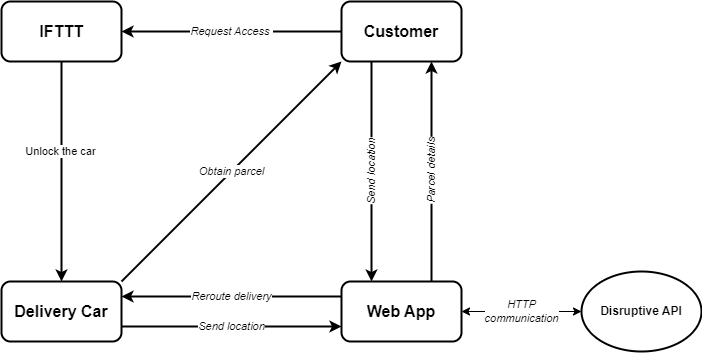

The diagram above was exported from draw.io. Its source (the exported page's mxGraphModel, read from the mxfile embedded in the PNG):
<mxGraphModel dx="724" dy="459" grid="1" gridSize="10" guides="1" tooltips="1" connect="1" arrows="1" fold="1" page="1" pageScale="1" pageWidth="827" pageHeight="1169" math="0" shadow="0">
  <root>
    <mxCell id="0" />
    <mxCell id="1" parent="0" />
    <mxCell id="irDRj1Aol5tiN9uP7PcL-17" value="Send location" style="edgeStyle=orthogonalEdgeStyle;rounded=0;orthogonalLoop=1;jettySize=auto;html=1;exitX=1;exitY=0.75;exitDx=0;exitDy=0;entryX=0;entryY=0.75;entryDx=0;entryDy=0;startArrow=none;startFill=0;strokeWidth=2;fontStyle=2" edge="1" parent="1" source="irDRj1Aol5tiN9uP7PcL-1" target="irDRj1Aol5tiN9uP7PcL-2">
      <mxGeometry relative="1" as="geometry" />
    </mxCell>
    <mxCell id="irDRj1Aol5tiN9uP7PcL-1" value="&lt;b&gt;&lt;font style=&quot;font-size: 16px;&quot;&gt;Delivery Car&lt;/font&gt;&lt;/b&gt;" style="rounded=1;whiteSpace=wrap;html=1;strokeWidth=2;" vertex="1" parent="1">
      <mxGeometry x="100" y="440" width="120" height="60" as="geometry" />
    </mxCell>
    <mxCell id="irDRj1Aol5tiN9uP7PcL-8" value="Reroute delivery" style="edgeStyle=orthogonalEdgeStyle;rounded=0;orthogonalLoop=1;jettySize=auto;html=1;exitX=0;exitY=0.25;exitDx=0;exitDy=0;entryX=1;entryY=0.25;entryDx=0;entryDy=0;startArrow=none;startFill=0;strokeWidth=2;fontStyle=2" edge="1" parent="1" source="irDRj1Aol5tiN9uP7PcL-2" target="irDRj1Aol5tiN9uP7PcL-1">
      <mxGeometry relative="1" as="geometry" />
    </mxCell>
    <mxCell id="irDRj1Aol5tiN9uP7PcL-12" value="Parcel details" style="edgeStyle=orthogonalEdgeStyle;rounded=0;orthogonalLoop=1;jettySize=auto;html=1;exitX=0.75;exitY=0;exitDx=0;exitDy=0;entryX=0.75;entryY=1;entryDx=0;entryDy=0;startArrow=none;startFill=0;horizontal=0;strokeWidth=2;fontStyle=2" edge="1" parent="1" source="irDRj1Aol5tiN9uP7PcL-2" target="irDRj1Aol5tiN9uP7PcL-3">
      <mxGeometry relative="1" as="geometry" />
    </mxCell>
    <mxCell id="irDRj1Aol5tiN9uP7PcL-15" value="HTTP&lt;br&gt;communication" style="edgeStyle=orthogonalEdgeStyle;rounded=0;orthogonalLoop=1;jettySize=auto;html=1;exitX=1;exitY=0.5;exitDx=0;exitDy=0;entryX=0;entryY=0.5;entryDx=0;entryDy=0;startArrow=classic;startFill=1;fontStyle=2" edge="1" parent="1" source="irDRj1Aol5tiN9uP7PcL-2" target="irDRj1Aol5tiN9uP7PcL-14">
      <mxGeometry relative="1" as="geometry" />
    </mxCell>
    <mxCell id="irDRj1Aol5tiN9uP7PcL-2" value="&lt;b&gt;&lt;font style=&quot;font-size: 16px;&quot;&gt;Web App&lt;/font&gt;&lt;/b&gt;" style="rounded=1;whiteSpace=wrap;html=1;strokeWidth=2;" vertex="1" parent="1">
      <mxGeometry x="440" y="440" width="120" height="60" as="geometry" />
    </mxCell>
    <mxCell id="irDRj1Aol5tiN9uP7PcL-10" value="Request Access&amp;nbsp;" style="edgeStyle=orthogonalEdgeStyle;rounded=0;orthogonalLoop=1;jettySize=auto;html=1;exitX=0;exitY=0.5;exitDx=0;exitDy=0;entryX=1;entryY=0.5;entryDx=0;entryDy=0;startArrow=none;startFill=0;strokeWidth=2;fontStyle=2" edge="1" parent="1" source="irDRj1Aol5tiN9uP7PcL-3" target="irDRj1Aol5tiN9uP7PcL-4">
      <mxGeometry relative="1" as="geometry" />
    </mxCell>
    <mxCell id="irDRj1Aol5tiN9uP7PcL-11" value="Send location" style="edgeStyle=orthogonalEdgeStyle;rounded=0;orthogonalLoop=1;jettySize=auto;html=1;exitX=0.25;exitY=1;exitDx=0;exitDy=0;entryX=0.25;entryY=0;entryDx=0;entryDy=0;startArrow=none;startFill=0;horizontal=0;strokeWidth=2;fontStyle=2" edge="1" parent="1" source="irDRj1Aol5tiN9uP7PcL-3" target="irDRj1Aol5tiN9uP7PcL-2">
      <mxGeometry relative="1" as="geometry" />
    </mxCell>
    <mxCell id="irDRj1Aol5tiN9uP7PcL-3" value="&lt;b&gt;&lt;font style=&quot;font-size: 16px;&quot;&gt;Customer&lt;/font&gt;&lt;/b&gt;" style="rounded=1;whiteSpace=wrap;html=1;strokeWidth=2;" vertex="1" parent="1">
      <mxGeometry x="440" y="160" width="120" height="60" as="geometry" />
    </mxCell>
    <mxCell id="irDRj1Aol5tiN9uP7PcL-9" style="edgeStyle=orthogonalEdgeStyle;rounded=0;orthogonalLoop=1;jettySize=auto;html=1;exitX=0.5;exitY=1;exitDx=0;exitDy=0;entryX=0.5;entryY=0;entryDx=0;entryDy=0;startArrow=none;startFill=0;strokeWidth=2;fontStyle=2;horizontal=0;" edge="1" parent="1" source="irDRj1Aol5tiN9uP7PcL-4" target="irDRj1Aol5tiN9uP7PcL-1">
      <mxGeometry relative="1" as="geometry" />
    </mxCell>
    <mxCell id="irDRj1Aol5tiN9uP7PcL-16" value="Unlock the car" style="edgeLabel;html=1;align=center;verticalAlign=middle;resizable=0;points=[];" vertex="1" connectable="0" parent="irDRj1Aol5tiN9uP7PcL-9">
      <mxGeometry x="-0.1814" y="-1" relative="1" as="geometry">
        <mxPoint as="offset" />
      </mxGeometry>
    </mxCell>
    <mxCell id="irDRj1Aol5tiN9uP7PcL-4" value="&lt;b&gt;&lt;font style=&quot;font-size: 16px;&quot;&gt;IFTTT&lt;/font&gt;&lt;/b&gt;" style="rounded=1;whiteSpace=wrap;html=1;strokeWidth=2;" vertex="1" parent="1">
      <mxGeometry x="100" y="160" width="120" height="60" as="geometry" />
    </mxCell>
    <mxCell id="irDRj1Aol5tiN9uP7PcL-14" value="&lt;b&gt;Disruptive API&lt;/b&gt;" style="ellipse;whiteSpace=wrap;html=1;strokeColor=default;strokeWidth=2;" vertex="1" parent="1">
      <mxGeometry x="680" y="430" width="120" height="80" as="geometry" />
    </mxCell>
    <mxCell id="irDRj1Aol5tiN9uP7PcL-19" value="Obtain parcel" style="endArrow=classic;html=1;rounded=0;exitX=1;exitY=0;exitDx=0;exitDy=0;horizontal=1;verticalAlign=middle;entryX=0;entryY=1;entryDx=0;entryDy=0;strokeWidth=2;fontStyle=2" edge="1" parent="1" source="irDRj1Aol5tiN9uP7PcL-1" target="irDRj1Aol5tiN9uP7PcL-3">
      <mxGeometry width="50" height="50" relative="1" as="geometry">
        <mxPoint x="390" y="250" as="sourcePoint" />
        <mxPoint x="440" y="200" as="targetPoint" />
      </mxGeometry>
    </mxCell>
  </root>
</mxGraphModel>